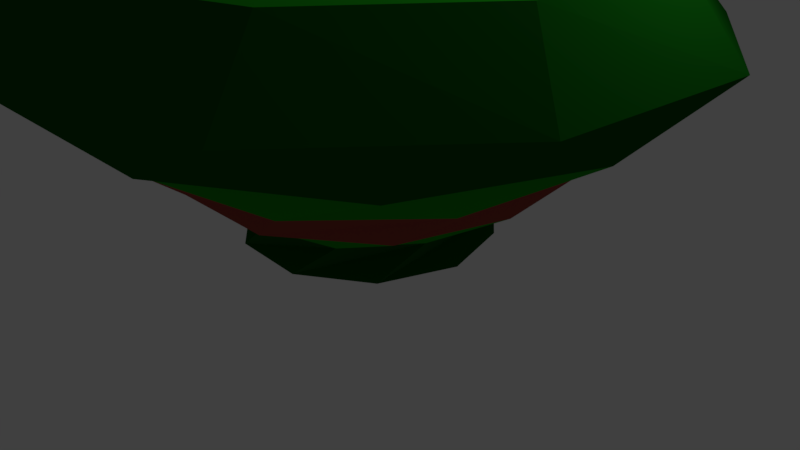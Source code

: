 # Source: rock01.blend  (saved by Blender 2.78.0; exported with 4.5.12 LTS)
import bpy
from mathutils import Matrix  # noqa: F401  (used for matrix-valued properties, if any)

bpy.ops.wm.read_factory_settings(use_empty=True)
scene = bpy.context.scene
scene.name = 'Scene'

# ---- collections
col_collection_1 = bpy.data.collections.new('Collection 1'); scene.collection.children.link(col_collection_1)

# ---- materials (node trees are filled in below, after node groups)
mat_material_003 = bpy.data.materials.new('Material.003')
mat_material_003.alpha_threshold = 0.0
mat_material_003.use_transparent_shadow = False
mat_material_003.diffuse_color = (0.3032, 0.05922, 0.04415, 1.0)
mat_material_003.roughness = 0.5
mat_material_002 = bpy.data.materials.new('Material.002')
mat_material_002.alpha_threshold = 0.0
mat_material_002.use_transparent_shadow = False
mat_material_002.diffuse_color = (0.004075, 0.09463, 0.004161, 1.0)
mat_material_002.roughness = 0.5
mat_material_001 = bpy.data.materials.new('Material.001')
mat_material_001.alpha_threshold = 0.0
mat_material_001.use_transparent_shadow = False
mat_material_001.diffuse_color = (0.01216, 0.3108, 0.008176, 1.0)
mat_material_001.roughness = 0.5

# ---- material node trees

# ---- world
world_world = bpy.data.worlds.new('World'); scene.world = world_world
world_world.color = (0.05088, 0.05088, 0.05088)
world_world.use_sun_shadow = False
world_world.sun_shadow_jitter_overblur = 0.0
world_world.cycles.sampling_method = 'MANUAL'

# ---- cameras
cam_camera = bpy.data.cameras.new('Camera')
cam_camera.clip_end = 100.0
cam_camera.lens = 35.0
cam_camera.sensor_width = 32.0
cam_camera.sensor_height = 18.0
cam_camera.ortho_scale = 7.314
cam_camera.dof.focus_distance = 0.0
cam_camera.dof.aperture_fstop = 128.0

# ---- lights
light_lamp = bpy.data.lights.new('Lamp', 'POINT')
light_lamp.transmission_factor = 0.0
light_lamp.cutoff_distance = 30.0
light_lamp.energy = 100.0
light_lamp.shadow_buffer_clip_start = 1.001
light_lamp.shadow_soft_size = 0.1
light_lamp.shadow_maximum_resolution = 0.006
light_lamp.use_absolute_resolution = True

# ---- meshes
me_cylinder = bpy.data.meshes.new('Cylinder')
me_cylinder.from_pydata([(0.8294, 0.5587, 0.03988), (0.0, 1.0, 1.0), (0.9994, -0.03545, 0.03988), (0.5878, 0.809, 1.0), (0.7877, -0.6161, 0.03988), (0.9511, 0.309, 1.0), (0.2751, -0.9614, 0.03988), (0.9511, -0.309, 1.0), (-0.3426, -0.9395, 0.03988), (0.5878, -0.809, 1.0), (-0.8294, -0.5587, 0.03988), (-8.742e-08, -1.0, 1.0), (-0.9994, 0.03545, 0.03988), (-0.5878, -0.809, 1.0), (-0.7877, 0.6161, 0.03988), (-0.9511, -0.309, 1.0), (-0.2751, 0.9614, 0.03988), (-0.9511, 0.309, 1.0), (0.3426, 0.9395, 0.03988), (-0.5878, 0.809, 1.0), (0.4093, 1.347, 1.844), (-0.4608, 1.331, 1.844), (1.123, 0.8494, 1.844), (1.408, 0.02701, 1.844), (1.155, -0.8057, 1.844), (0.4608, -1.331, 1.844), (-0.4093, -1.347, 1.844), (-1.123, -0.8494, 1.844), (-1.408, -0.02701, 1.844), (-1.155, 0.8057, 1.844), (0.166, 1.718, 2.921), (-0.8753, 1.487, 2.921), (1.144, 1.292, 2.921), (1.685, 0.3728, 2.921), (1.582, -0.6887, 2.921), (0.8753, -1.487, 2.921), (-0.166, -1.718, 2.921), (-1.144, -1.292, 2.921), (-1.685, -0.3728, 2.921), (-1.582, 0.6887, 2.921), (-0.5643, 2.173, 4.252), (-1.734, 1.426, 4.252), (0.8206, 2.089, 4.252), (1.892, 1.208, 4.252), (2.241, -0.1349, 4.252), (1.734, -1.426, 4.252), (0.5643, -2.173, 4.252), (-0.8206, -2.089, 4.252), (-1.892, -1.208, 4.252), (-2.241, 0.1349, 4.252), (0.1528, 2.641, 5.774), (-1.429, 2.227, 5.774), (1.676, 2.047, 5.774), (2.559, 0.6707, 5.774), (2.465, -0.9616, 5.774), (1.429, -2.227, 5.774), (-0.1528, -2.641, 5.774), (-1.676, -2.047, 5.774), (-2.559, -0.6707, 5.774), (-2.465, 0.9616, 5.774), (1.308, 1.749, 7.722), (0.03038, 2.184, 7.722), (2.087, 0.646, 7.722), (2.068, -0.7038, 7.722), (1.259, -1.785, 7.722), (-0.03038, -2.184, 7.722), (-1.308, -1.749, 7.722), (-2.087, -0.646, 7.722), (-2.068, 0.7038, 7.722), (-1.259, 1.785, 7.722), (0.7462, 0.9975, 7.722), (0.01733, 1.246, 7.722), (1.19, 0.3684, 7.722), (1.179, -0.4014, 7.722), (0.7181, -1.018, 7.722), (-0.01733, -1.246, 7.722), (-0.7462, -0.9975, 7.722), (-1.19, -0.3684, 7.722), (-1.179, 0.4014, 7.722), (-0.7181, 1.018, 7.722), (0.9354, 0.9975, 9.618), (0.2065, 1.246, 9.618), (1.379, 0.3684, 9.618), (1.368, -0.4014, 9.618), (0.9073, -1.018, 9.618), (0.1719, -1.246, 9.618), (-0.557, -0.9975, 9.618), (-1.001, -0.3684, 9.618), (-0.9901, 0.4014, 9.618), (-0.5289, 1.018, 9.618), (0.9984, 0.5699, 10.3), (0.4713, 1.052, 10.3), (1.141, -0.1302, 10.3), (0.8453, -0.7805, 10.3), (0.2236, -1.133, 10.3), (-0.4863, -1.052, 10.3), (-1.013, -0.5699, 10.3), (-1.156, 0.1302, 10.3), (-0.8603, 0.7805, 10.3), (-0.2386, 1.133, 10.3), (0.8407, -0.0284, 12.16), (0.6954, 0.4755, 12.16), (0.6619, -0.5215, 12.16), (0.2275, -0.8154, 12.16), (-0.2967, -0.7978, 12.16), (-0.7104, -0.4755, 12.16), (-0.8557, 0.0284, 12.16), (-0.677, 0.5215, 12.16), (-0.2426, 0.8154, 12.16), (0.2816, 0.7978, 12.16), (0.588, 0.1058, 13.05), (0.4121, 0.4357, 13.05), (0.5365, -0.2644, 13.05), (0.2772, -0.5336, 13.05), (-0.09091, -0.5991, 13.05), (-0.4271, -0.4357, 13.05), (-0.603, -0.1058, 13.05), (-0.5515, 0.2644, 13.05), (-0.2922, 0.5336, 13.05), (0.07588, 0.5991, 13.05), (0.597, -0.02024, 11.69), (0.4935, 0.3389, 11.69), (0.4696, -0.3717, 11.69), (0.16, -0.5811, 11.69), (-0.2136, -0.5686, 11.69), (-0.5085, -0.3389, 11.69), (-0.612, 0.02024, 11.69), (-0.4847, 0.3717, 11.69), (-0.175, 0.5811, 11.69), (0.1986, 0.5686, 11.69)], [], [(0, 1, 3, 2), (2, 3, 5, 4), (4, 5, 7, 6), (6, 7, 9, 8), (8, 9, 11, 10), (10, 11, 13, 12), (12, 13, 15, 14), (14, 15, 17, 16), (7, 5, 22, 23), (16, 17, 19, 18), (18, 19, 1, 0), (0, 2, 4, 6, 8, 10, 12, 14, 16, 18), (23, 22, 32, 33), (5, 3, 20, 22), (1, 19, 29, 21), (19, 17, 28, 29), (17, 15, 27, 28), (15, 13, 26, 27), (13, 11, 25, 26), (11, 9, 24, 25), (9, 7, 23, 24), (3, 1, 21, 20), (31, 39, 49, 41), (21, 29, 39, 31), (27, 26, 36, 37), (24, 23, 33, 34), (20, 21, 31, 30), (28, 27, 37, 38), (25, 24, 34, 35), (22, 20, 30, 32), (29, 28, 38, 39), (26, 25, 35, 36), (47, 46, 56, 57), (37, 36, 46, 47), (34, 33, 43, 44), (30, 31, 41, 40), (38, 37, 47, 48), (35, 34, 44, 45), (32, 30, 40, 42), (39, 38, 48, 49), (36, 35, 45, 46), (33, 32, 42, 43), (54, 53, 63, 64), (44, 43, 53, 54), (40, 41, 51, 50), (48, 47, 57, 58), (45, 44, 54, 55), (42, 40, 50, 52), (49, 48, 58, 59), (46, 45, 55, 56), (43, 42, 52, 53), (41, 49, 59, 51), (60, 61, 71, 70), (50, 51, 61, 60), (58, 57, 67, 68), (55, 54, 64, 65), (52, 50, 60, 62), (59, 58, 68, 69), (56, 55, 65, 66), (53, 52, 62, 63), (51, 59, 69, 61), (57, 56, 66, 67), (75, 74, 84, 85), (68, 67, 77, 78), (65, 64, 74, 75), (62, 60, 70, 72), (69, 68, 78, 79), (66, 65, 75, 76), (63, 62, 72, 73), (61, 69, 79, 71), (67, 66, 76, 77), (64, 63, 73, 74), (82, 80, 90, 92), (72, 70, 80, 82), (79, 78, 88, 89), (76, 75, 85, 86), (73, 72, 82, 83), (71, 79, 89, 81), (77, 76, 86, 87), (74, 73, 83, 84), (70, 71, 81, 80), (78, 77, 87, 88), (99, 98, 108, 109), (89, 88, 98, 99), (86, 85, 95, 96), (83, 82, 92, 93), (81, 89, 99, 91), (87, 86, 96, 97), (84, 83, 93, 94), (80, 81, 91, 90), (88, 87, 97, 98), (85, 84, 94, 95), (106, 105, 115, 116), (96, 95, 105, 106), (93, 92, 102, 103), (91, 99, 109, 101), (97, 96, 106, 107), (94, 93, 103, 104), (90, 91, 101, 100), (98, 97, 107, 108), (95, 94, 104, 105), (92, 90, 100, 102), (113, 112, 122, 123), (103, 102, 112, 113), (101, 109, 119, 111), (107, 106, 116, 117), (104, 103, 113, 114), (100, 101, 111, 110), (108, 107, 117, 118), (105, 104, 114, 115), (102, 100, 110, 112), (109, 108, 118, 119), (120, 121, 129, 128, 127, 126, 125, 124, 123, 122), (111, 119, 129, 121), (117, 116, 126, 127), (114, 113, 123, 124), (110, 111, 121, 120), (118, 117, 127, 128), (115, 114, 124, 125), (112, 110, 120, 122), (119, 118, 128, 129), (116, 115, 125, 126)])
me_cylinder.polygons.foreach_set('material_index', [1, 1, 1, 1, 1, 1, 1, 1, 2, 1, 1, 0, 0, 2, 2, 2, 2, 2, 2, 2, 2, 2, 2, 0, 0, 0, 0, 0, 0, 0, 0, 0, 1, 2, 2, 2, 2, 2, 2, 2, 2, 2, 1, 1, 1, 1, 1, 1, 1, 1, 1, 1, 2, 1, 1, 1, 1, 1, 1, 1, 1, 1, 0, 2, 2, 2, 2, 2, 2, 2, 2, 2, 2, 0, 0, 0, 0, 0, 0, 0, 0, 0, 1, 2, 2, 2, 2, 2, 2, 2, 2, 2, 2, 1, 1, 1, 1, 1, 1, 1, 1, 1, 0, 2, 2, 2, 2, 2, 2, 2, 2, 2, 0, 0, 0, 0, 0, 0, 0, 0, 0, 0])
me_cylinder.materials.append(mat_material_003)
me_cylinder.materials.append(mat_material_002)
me_cylinder.materials.append(mat_material_001)
me_cylinder.use_remesh_preserve_volume = False
me_cylinder.use_remesh_preserve_attributes = False
me_cylinder.use_mirror_vertex_groups = False
me_cylinder.update()

# ---- objects
ob_cylinder = bpy.data.objects.new('Cylinder', me_cylinder)
ob_lamp = bpy.data.objects.new('Lamp', light_lamp)
ob_camera = bpy.data.objects.new('Camera', cam_camera)

# ---- transforms, parenting, visibility, modifiers, constraints
ob_cylinder.location = (0.0, 0.0, 0.4596)
ob_cylinder.scale = (1.587, 1.587, 0.4458)
ob_cylinder.lineart.crease_threshold = 0.0
ob_lamp.location = (4.076, 1.005, 5.904)
ob_lamp.rotation_euler = (0.6503, 0.05522, 1.866)
ob_lamp.lock_rotations_4d = False
ob_lamp.empty_display_type = 'ARROWS'
ob_lamp.color = (0.0, 0.0, 0.0, 0.0)
ob_lamp.lineart.crease_threshold = 0.0
ob_camera.location = (7.481, -6.508, 5.344)
ob_camera.rotation_euler = (1.109, 0.0, 0.8149)
ob_camera.lock_rotations_4d = False
ob_camera.empty_display_type = 'ARROWS'
ob_camera.color = (0.0, 0.0, 0.0, 0.0)
ob_camera.display_type = 'WIRE'
ob_camera.lineart.crease_threshold = 0.0

# ---- collection membership
col_collection_1.objects.link(ob_cylinder)
col_collection_1.objects.link(ob_lamp)
col_collection_1.objects.link(ob_camera)

# ---- scene / render settings (as saved in the file)
scene.camera = ob_camera
scene.frame_start = 1; scene.frame_end = 250; scene.frame_set(1)
scene.render.engine = 'BLENDER_EEVEE_NEXT'
scene.render.resolution_percentage = 50
scene.render.dither_intensity = 0.0
scene.cycles.use_denoising = False
scene.cycles.samples = 128
scene.cycles.sampling_pattern = 'TABULATED_SOBOL'
scene.cycles.light_sampling_threshold = 0.0
scene.cycles.use_adaptive_sampling = False
scene.cycles.use_light_tree = False
scene.cycles.blur_glossy = 0.0
scene.cycles.sample_clamp_indirect = 0.0
scene.view_settings.view_transform = 'Standard'
bpy.context.view_layer.update()
